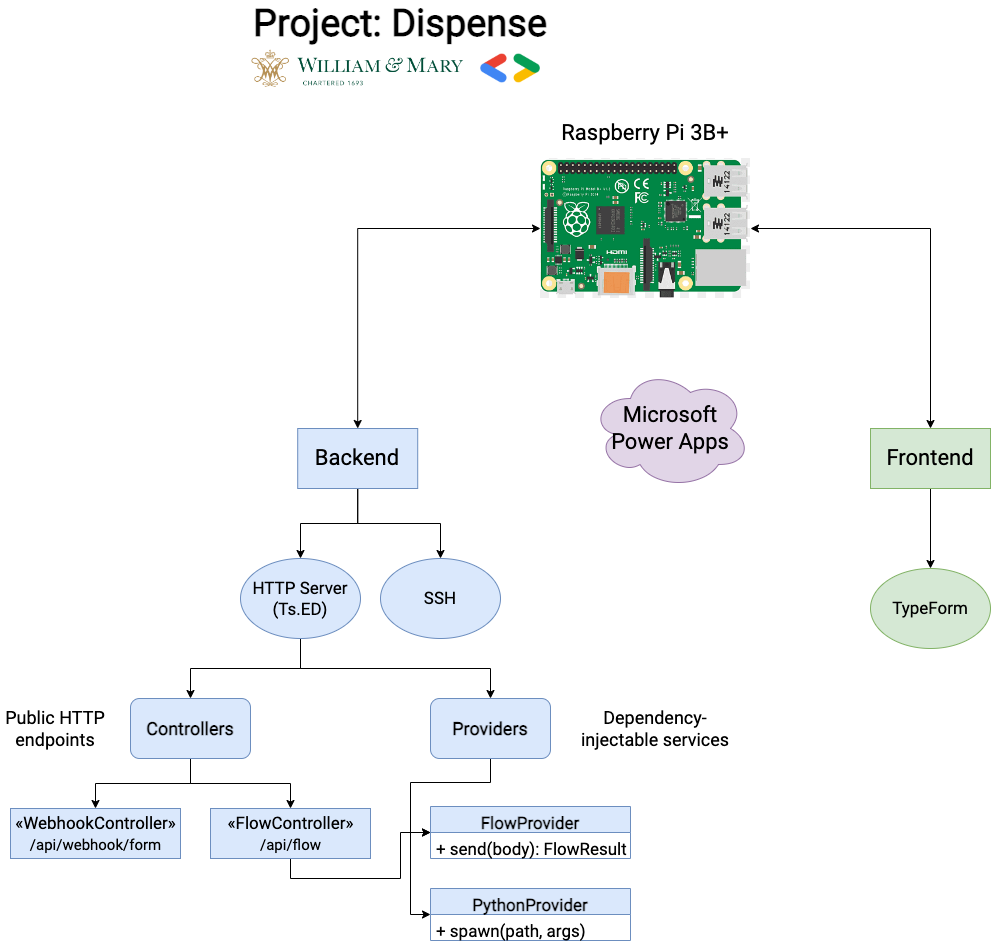

The diagram above was exported from draw.io. Its source (the exported page's mxGraphModel, read from the mxfile embedded in the PNG):
<mxGraphModel dx="2276" dy="769" grid="1" gridSize="10" guides="1" tooltips="1" connect="1" arrows="1" fold="1" page="1" pageScale="1" pageWidth="850" pageHeight="1100" math="0" shadow="0">
  <root>
    <mxCell id="0" />
    <mxCell id="1" parent="0" />
    <mxCell id="pYwnIJC-x-qEtKWxFRNe-1" value="" style="shape=image;verticalLabelPosition=bottom;labelBackgroundColor=default;verticalAlign=top;aspect=fixed;imageAspect=0;image=https://user-images.githubusercontent.com/65508654/221480772-26c8019f-c43c-4d5f-9e2f-04e259098924.png;" parent="1" vertex="1">
      <mxGeometry x="260" y="65" width="60" height="30" as="geometry" />
    </mxCell>
    <mxCell id="pYwnIJC-x-qEtKWxFRNe-2" value="" style="shape=image;verticalLabelPosition=bottom;labelBackgroundColor=default;verticalAlign=top;aspect=fixed;imageAspect=0;image=https://user-images.githubusercontent.com/65508654/221481520-8f30ef59-9671-402d-b4d2-5ee2b4b41420.png;" parent="1" vertex="1">
      <mxGeometry x="30" y="60" width="214.43" height="40" as="geometry" />
    </mxCell>
    <mxCell id="pYwnIJC-x-qEtKWxFRNe-4" value="&lt;font size=&quot;1&quot; style=&quot;&quot; data-font-src=&quot;https://fonts.googleapis.com/css?family=Roboto&quot; face=&quot;Roboto&quot;&gt;&lt;b style=&quot;font-size: 38px;&quot;&gt;Project: Dispense&lt;/b&gt;&lt;/font&gt;" style="text;html=1;strokeColor=none;fillColor=none;align=center;verticalAlign=middle;whiteSpace=wrap;rounded=0;" parent="1" vertex="1">
      <mxGeometry x="20" y="20" width="320" height="30" as="geometry" />
    </mxCell>
    <mxCell id="pYwnIJC-x-qEtKWxFRNe-23" style="edgeStyle=orthogonalEdgeStyle;rounded=0;orthogonalLoop=1;jettySize=auto;html=1;entryX=0.5;entryY=0;entryDx=0;entryDy=0;fontFamily=Roboto;fontSource=https%3A%2F%2Ffonts.googleapis.com%2Fcss%3Ffamily%3DRoboto;fontSize=22;startArrow=classic;startFill=1;" parent="1" source="pYwnIJC-x-qEtKWxFRNe-11" target="pYwnIJC-x-qEtKWxFRNe-14" edge="1">
      <mxGeometry relative="1" as="geometry" />
    </mxCell>
    <mxCell id="pYwnIJC-x-qEtKWxFRNe-27" style="edgeStyle=orthogonalEdgeStyle;rounded=0;orthogonalLoop=1;jettySize=auto;html=1;fontFamily=Roboto;fontSource=https%3A%2F%2Ffonts.googleapis.com%2Fcss%3Ffamily%3DRoboto;fontSize=22;startArrow=classic;startFill=1;" parent="1" source="pYwnIJC-x-qEtKWxFRNe-11" target="pYwnIJC-x-qEtKWxFRNe-26" edge="1">
      <mxGeometry relative="1" as="geometry" />
    </mxCell>
    <mxCell id="pYwnIJC-x-qEtKWxFRNe-11" value="" style="shape=image;verticalLabelPosition=bottom;labelBackgroundColor=default;verticalAlign=top;aspect=fixed;imageAspect=0;image=https://w7.pngwing.com/pngs/673/310/png-transparent-raspberry-pi-3-raspbian-debian-web-of-things-pi-miscellaneous-electronics-pi-thumbnail.png;" parent="1" vertex="1">
      <mxGeometry x="320" y="170" width="210" height="140" as="geometry" />
    </mxCell>
    <mxCell id="pYwnIJC-x-qEtKWxFRNe-13" value="&lt;font data-font-src=&quot;https://fonts.googleapis.com/css?family=Roboto&quot; face=&quot;Roboto&quot;&gt;Raspberry Pi 3B+&lt;/font&gt;" style="text;html=1;strokeColor=none;fillColor=none;align=center;verticalAlign=middle;whiteSpace=wrap;rounded=0;fontSize=22;" parent="1" vertex="1">
      <mxGeometry x="335" y="130" width="180" height="30" as="geometry" />
    </mxCell>
    <mxCell id="LECcxUoWv7ZOaYAKLmA3-8" style="edgeStyle=orthogonalEdgeStyle;rounded=0;orthogonalLoop=1;jettySize=auto;html=1;exitX=0.5;exitY=1;exitDx=0;exitDy=0;entryX=0.5;entryY=0;entryDx=0;entryDy=0;fontFamily=Roboto;fontSource=https%3A%2F%2Ffonts.googleapis.com%2Fcss%3Ffamily%3DRoboto;fontSize=17;" parent="1" source="pYwnIJC-x-qEtKWxFRNe-14" target="LECcxUoWv7ZOaYAKLmA3-6" edge="1">
      <mxGeometry relative="1" as="geometry" />
    </mxCell>
    <mxCell id="LECcxUoWv7ZOaYAKLmA3-9" style="edgeStyle=orthogonalEdgeStyle;rounded=0;orthogonalLoop=1;jettySize=auto;html=1;exitX=0.5;exitY=1;exitDx=0;exitDy=0;entryX=0.5;entryY=0;entryDx=0;entryDy=0;fontFamily=Roboto;fontSource=https%3A%2F%2Ffonts.googleapis.com%2Fcss%3Ffamily%3DRoboto;fontSize=17;" parent="1" source="pYwnIJC-x-qEtKWxFRNe-14" target="LECcxUoWv7ZOaYAKLmA3-7" edge="1">
      <mxGeometry relative="1" as="geometry" />
    </mxCell>
    <mxCell id="pYwnIJC-x-qEtKWxFRNe-14" value="Backend" style="rounded=0;whiteSpace=wrap;html=1;fontFamily=Roboto;fontSource=https%3A%2F%2Ffonts.googleapis.com%2Fcss%3Ffamily%3DRoboto;fontSize=22;fillColor=#dae8fc;strokeColor=#6c8ebf;" parent="1" vertex="1">
      <mxGeometry x="77.21" y="440" width="120" height="60" as="geometry" />
    </mxCell>
    <mxCell id="pYwnIJC-x-qEtKWxFRNe-24" value="Microsoft Power Apps" style="ellipse;shape=cloud;whiteSpace=wrap;html=1;fontFamily=Roboto;fontSource=https%3A%2F%2Ffonts.googleapis.com%2Fcss%3Ffamily%3DRoboto;fontSize=22;fillColor=#e1d5e7;strokeColor=#9673a6;" parent="1" vertex="1">
      <mxGeometry x="370" y="380" width="160" height="120" as="geometry" />
    </mxCell>
    <mxCell id="LECcxUoWv7ZOaYAKLmA3-3" style="edgeStyle=orthogonalEdgeStyle;rounded=0;orthogonalLoop=1;jettySize=auto;html=1;exitX=0.5;exitY=1;exitDx=0;exitDy=0;entryX=0.5;entryY=0;entryDx=0;entryDy=0;fontFamily=Roboto;fontSource=https%3A%2F%2Ffonts.googleapis.com%2Fcss%3Ffamily%3DRoboto;fontSize=17;" parent="1" source="pYwnIJC-x-qEtKWxFRNe-26" target="LECcxUoWv7ZOaYAKLmA3-2" edge="1">
      <mxGeometry relative="1" as="geometry" />
    </mxCell>
    <mxCell id="pYwnIJC-x-qEtKWxFRNe-26" value="Frontend" style="rounded=0;whiteSpace=wrap;html=1;fontFamily=Roboto;fontSource=https%3A%2F%2Ffonts.googleapis.com%2Fcss%3Ffamily%3DRoboto;fontSize=22;fillColor=#d5e8d4;strokeColor=#82b366;" parent="1" vertex="1">
      <mxGeometry x="650" y="440" width="120" height="60" as="geometry" />
    </mxCell>
    <mxCell id="LECcxUoWv7ZOaYAKLmA3-2" value="&lt;font style=&quot;font-size: 17px;&quot; data-font-src=&quot;https://fonts.googleapis.com/css?family=Roboto&quot; face=&quot;Roboto&quot;&gt;TypeForm&lt;/font&gt;" style="ellipse;whiteSpace=wrap;html=1;fillColor=#d5e8d4;strokeColor=#82b366;" parent="1" vertex="1">
      <mxGeometry x="650" y="580" width="120" height="80" as="geometry" />
    </mxCell>
    <mxCell id="LECcxUoWv7ZOaYAKLmA3-20" style="edgeStyle=orthogonalEdgeStyle;rounded=0;orthogonalLoop=1;jettySize=auto;html=1;exitX=0.5;exitY=1;exitDx=0;exitDy=0;entryX=0.5;entryY=0;entryDx=0;entryDy=0;fontFamily=Roboto;fontSource=https%3A%2F%2Ffonts.googleapis.com%2Fcss%3Ffamily%3DRoboto;fontSize=18;" parent="1" source="LECcxUoWv7ZOaYAKLmA3-6" target="LECcxUoWv7ZOaYAKLmA3-19" edge="1">
      <mxGeometry relative="1" as="geometry" />
    </mxCell>
    <mxCell id="LECcxUoWv7ZOaYAKLmA3-25" style="edgeStyle=orthogonalEdgeStyle;rounded=0;orthogonalLoop=1;jettySize=auto;html=1;exitX=0.5;exitY=1;exitDx=0;exitDy=0;entryX=0.5;entryY=0;entryDx=0;entryDy=0;fontFamily=Roboto;fontSource=https%3A%2F%2Ffonts.googleapis.com%2Fcss%3Ffamily%3DRoboto;fontSize=18;" parent="1" source="LECcxUoWv7ZOaYAKLmA3-6" target="LECcxUoWv7ZOaYAKLmA3-24" edge="1">
      <mxGeometry relative="1" as="geometry" />
    </mxCell>
    <mxCell id="LECcxUoWv7ZOaYAKLmA3-6" value="HTTP Server&lt;br&gt;(Ts.ED)" style="ellipse;whiteSpace=wrap;html=1;fontFamily=Roboto;fontSource=https%3A%2F%2Ffonts.googleapis.com%2Fcss%3Ffamily%3DRoboto;fontSize=17;fillColor=#dae8fc;strokeColor=#6c8ebf;" parent="1" vertex="1">
      <mxGeometry x="20.000000000000007" y="570" width="120" height="80" as="geometry" />
    </mxCell>
    <mxCell id="LECcxUoWv7ZOaYAKLmA3-7" value="SSH" style="ellipse;whiteSpace=wrap;html=1;fontFamily=Roboto;fontSource=https%3A%2F%2Ffonts.googleapis.com%2Fcss%3Ffamily%3DRoboto;fontSize=17;fillColor=#dae8fc;strokeColor=#6c8ebf;" parent="1" vertex="1">
      <mxGeometry x="160" y="570" width="120" height="80" as="geometry" />
    </mxCell>
    <mxCell id="LECcxUoWv7ZOaYAKLmA3-31" style="edgeStyle=orthogonalEdgeStyle;rounded=0;orthogonalLoop=1;jettySize=auto;html=1;exitX=0;exitY=0.5;exitDx=0;exitDy=0;entryX=0;entryY=0.5;entryDx=0;entryDy=0;fontFamily=Roboto;fontSource=https%3A%2F%2Ffonts.googleapis.com%2Fcss%3Ffamily%3DRoboto;fontSize=18;startArrow=classic;startFill=1;" parent="1" source="LECcxUoWv7ZOaYAKLmA3-10" target="LECcxUoWv7ZOaYAKLmA3-27" edge="1">
      <mxGeometry relative="1" as="geometry" />
    </mxCell>
    <mxCell id="LECcxUoWv7ZOaYAKLmA3-33" style="edgeStyle=orthogonalEdgeStyle;rounded=0;orthogonalLoop=1;jettySize=auto;html=1;exitX=0;exitY=0.5;exitDx=0;exitDy=0;entryX=0.5;entryY=1;entryDx=0;entryDy=0;fontFamily=Roboto;fontSource=https%3A%2F%2Ffonts.googleapis.com%2Fcss%3Ffamily%3DRoboto;fontSize=18;endArrow=none;endFill=0;" parent="1" source="LECcxUoWv7ZOaYAKLmA3-10" target="LECcxUoWv7ZOaYAKLmA3-24" edge="1">
      <mxGeometry relative="1" as="geometry" />
    </mxCell>
    <mxCell id="LECcxUoWv7ZOaYAKLmA3-35" style="edgeStyle=orthogonalEdgeStyle;rounded=0;orthogonalLoop=1;jettySize=auto;html=1;exitX=0;exitY=0.5;exitDx=0;exitDy=0;entryX=0.5;entryY=1;entryDx=0;entryDy=0;fontFamily=Roboto;fontSource=https%3A%2F%2Ffonts.googleapis.com%2Fcss%3Ffamily%3DRoboto;fontSize=18;startArrow=classic;startFill=1;endArrow=none;endFill=0;" parent="1" source="LECcxUoWv7ZOaYAKLmA3-10" target="LECcxUoWv7ZOaYAKLmA3-14" edge="1">
      <mxGeometry relative="1" as="geometry" />
    </mxCell>
    <mxCell id="LECcxUoWv7ZOaYAKLmA3-10" value="FlowProvider" style="swimlane;fontStyle=1;align=center;verticalAlign=top;childLayout=stackLayout;horizontal=1;startSize=26;horizontalStack=0;resizeParent=1;resizeParentMax=0;resizeLast=0;collapsible=1;marginBottom=0;fontFamily=Roboto;fontSource=https%3A%2F%2Ffonts.googleapis.com%2Fcss%3Ffamily%3DRoboto;fontSize=17;fillColor=#dae8fc;strokeColor=#6c8ebf;" parent="1" vertex="1">
      <mxGeometry x="210" y="818" width="200" height="52" as="geometry" />
    </mxCell>
    <mxCell id="LECcxUoWv7ZOaYAKLmA3-13" value="+ send(body): FlowResult" style="text;strokeColor=none;fillColor=none;align=left;verticalAlign=top;spacingLeft=4;spacingRight=4;overflow=hidden;rotatable=0;points=[[0,0.5],[1,0.5]];portConstraint=eastwest;fontFamily=Roboto;fontSource=https%3A%2F%2Ffonts.googleapis.com%2Fcss%3Ffamily%3DRoboto;fontSize=17;" parent="LECcxUoWv7ZOaYAKLmA3-10" vertex="1">
      <mxGeometry y="26" width="200" height="26" as="geometry" />
    </mxCell>
    <mxCell id="LECcxUoWv7ZOaYAKLmA3-14" value="«FlowController»&lt;br&gt;&lt;font style=&quot;font-size: 15px;&quot;&gt;/api/flow&lt;br&gt;&lt;/font&gt;" style="html=1;fontFamily=Roboto;fontSource=https%3A%2F%2Ffonts.googleapis.com%2Fcss%3Ffamily%3DRoboto;fontSize=17;fillColor=#dae8fc;strokeColor=#6c8ebf;" parent="1" vertex="1">
      <mxGeometry x="-10" y="820" width="160" height="50" as="geometry" />
    </mxCell>
    <mxCell id="LECcxUoWv7ZOaYAKLmA3-17" value="«WebhookController»&lt;br&gt;&lt;font style=&quot;font-size: 15px;&quot;&gt;/api/webhook/form&lt;br&gt;&lt;/font&gt;" style="html=1;fontFamily=Roboto;fontSource=https%3A%2F%2Ffonts.googleapis.com%2Fcss%3Ffamily%3DRoboto;fontSize=17;fillColor=#dae8fc;strokeColor=#6c8ebf;" parent="1" vertex="1">
      <mxGeometry x="-210" y="820" width="170" height="50" as="geometry" />
    </mxCell>
    <mxCell id="LECcxUoWv7ZOaYAKLmA3-21" style="edgeStyle=orthogonalEdgeStyle;rounded=0;orthogonalLoop=1;jettySize=auto;html=1;exitX=0.5;exitY=1;exitDx=0;exitDy=0;entryX=0.5;entryY=0;entryDx=0;entryDy=0;fontFamily=Roboto;fontSource=https%3A%2F%2Ffonts.googleapis.com%2Fcss%3Ffamily%3DRoboto;fontSize=18;" parent="1" source="LECcxUoWv7ZOaYAKLmA3-19" target="LECcxUoWv7ZOaYAKLmA3-14" edge="1">
      <mxGeometry relative="1" as="geometry" />
    </mxCell>
    <mxCell id="LECcxUoWv7ZOaYAKLmA3-23" style="edgeStyle=orthogonalEdgeStyle;rounded=0;orthogonalLoop=1;jettySize=auto;html=1;exitX=0.5;exitY=1;exitDx=0;exitDy=0;entryX=0.5;entryY=0;entryDx=0;entryDy=0;fontFamily=Roboto;fontSource=https%3A%2F%2Ffonts.googleapis.com%2Fcss%3Ffamily%3DRoboto;fontSize=18;" parent="1" source="LECcxUoWv7ZOaYAKLmA3-19" target="LECcxUoWv7ZOaYAKLmA3-17" edge="1">
      <mxGeometry relative="1" as="geometry" />
    </mxCell>
    <mxCell id="LECcxUoWv7ZOaYAKLmA3-19" value="&lt;b&gt;&lt;font style=&quot;font-size: 18px;&quot;&gt;Controllers&lt;/font&gt;&lt;/b&gt;" style="rounded=1;whiteSpace=wrap;html=1;fontFamily=Roboto;fontSource=https%3A%2F%2Ffonts.googleapis.com%2Fcss%3Ffamily%3DRoboto;fontSize=15;fillColor=#dae8fc;strokeColor=#6c8ebf;" parent="1" vertex="1">
      <mxGeometry x="-90" y="710" width="120" height="60" as="geometry" />
    </mxCell>
    <mxCell id="LECcxUoWv7ZOaYAKLmA3-24" value="&lt;b&gt;&lt;font style=&quot;font-size: 18px;&quot;&gt;Providers&lt;/font&gt;&lt;/b&gt;" style="rounded=1;whiteSpace=wrap;html=1;fontFamily=Roboto;fontSource=https%3A%2F%2Ffonts.googleapis.com%2Fcss%3Ffamily%3DRoboto;fontSize=15;fillColor=#dae8fc;strokeColor=#6c8ebf;" parent="1" vertex="1">
      <mxGeometry x="210" y="710" width="120" height="60" as="geometry" />
    </mxCell>
    <mxCell id="LECcxUoWv7ZOaYAKLmA3-27" value="PythonProvider" style="swimlane;fontStyle=1;align=center;verticalAlign=top;childLayout=stackLayout;horizontal=1;startSize=26;horizontalStack=0;resizeParent=1;resizeParentMax=0;resizeLast=0;collapsible=1;marginBottom=0;fontFamily=Roboto;fontSource=https%3A%2F%2Ffonts.googleapis.com%2Fcss%3Ffamily%3DRoboto;fontSize=17;fillColor=#dae8fc;strokeColor=#6c8ebf;" parent="1" vertex="1">
      <mxGeometry x="210" y="900" width="200" height="52" as="geometry" />
    </mxCell>
    <mxCell id="LECcxUoWv7ZOaYAKLmA3-28" value="+ spawn(path, args)" style="text;strokeColor=none;fillColor=none;align=left;verticalAlign=top;spacingLeft=4;spacingRight=4;overflow=hidden;rotatable=0;points=[[0,0.5],[1,0.5]];portConstraint=eastwest;fontFamily=Roboto;fontSource=https%3A%2F%2Ffonts.googleapis.com%2Fcss%3Ffamily%3DRoboto;fontSize=17;" parent="LECcxUoWv7ZOaYAKLmA3-27" vertex="1">
      <mxGeometry y="26" width="200" height="26" as="geometry" />
    </mxCell>
    <mxCell id="LECcxUoWv7ZOaYAKLmA3-36" value="Public HTTP endpoints" style="text;html=1;strokeColor=none;fillColor=none;align=center;verticalAlign=middle;whiteSpace=wrap;rounded=0;fontFamily=Roboto;fontSource=https%3A%2F%2Ffonts.googleapis.com%2Fcss%3Ffamily%3DRoboto;fontSize=18;" parent="1" vertex="1">
      <mxGeometry x="-220" y="725" width="110" height="30" as="geometry" />
    </mxCell>
    <mxCell id="LECcxUoWv7ZOaYAKLmA3-37" style="edgeStyle=orthogonalEdgeStyle;rounded=0;orthogonalLoop=1;jettySize=auto;html=1;exitX=0.5;exitY=1;exitDx=0;exitDy=0;fontFamily=Roboto;fontSource=https%3A%2F%2Ffonts.googleapis.com%2Fcss%3Ffamily%3DRoboto;fontSize=18;startArrow=classic;startFill=1;endArrow=none;endFill=0;" parent="1" source="LECcxUoWv7ZOaYAKLmA3-36" target="LECcxUoWv7ZOaYAKLmA3-36" edge="1">
      <mxGeometry relative="1" as="geometry" />
    </mxCell>
    <mxCell id="LECcxUoWv7ZOaYAKLmA3-38" value="Dependency-injectable services" style="text;html=1;strokeColor=none;fillColor=none;align=center;verticalAlign=middle;whiteSpace=wrap;rounded=0;fontFamily=Roboto;fontSource=https%3A%2F%2Ffonts.googleapis.com%2Fcss%3Ffamily%3DRoboto;fontSize=18;" parent="1" vertex="1">
      <mxGeometry x="355" y="725" width="160" height="30" as="geometry" />
    </mxCell>
  </root>
</mxGraphModel>